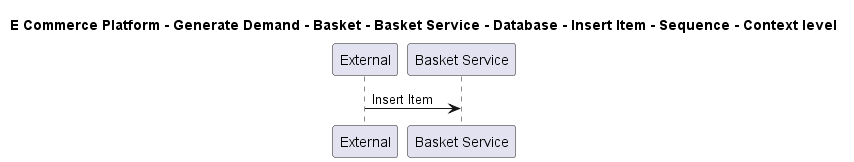

The diagram above was rendered by PlantUML. Its source (embedded in the PNG):
@startuml

title E Commerce Platform - Generate Demand - Basket - Basket Service - Database - Insert Item - Sequence - Context level

participant "External" as C4InterFlow.SoftwareSystems.ExternalSystem
participant "Basket Service" as ECommercePlatform.GenerateDemand.Basket.SoftwareSystems.BasketService

C4InterFlow.SoftwareSystems.ExternalSystem -> ECommercePlatform.GenerateDemand.Basket.SoftwareSystems.BasketService : Insert Item


@enduml